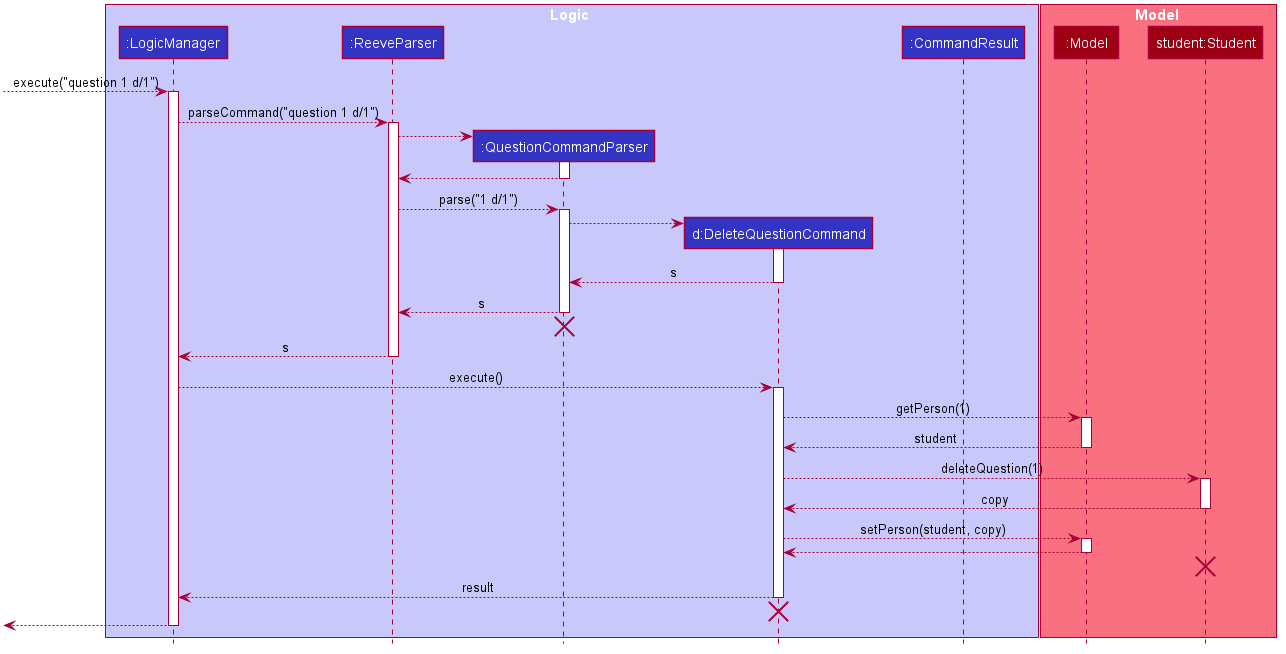

The diagram above was rendered by PlantUML. Its source (embedded in the PNG):
@startuml








skinparam BackgroundColor #FFFFFFF

skinparam Shadowing false

skinparam Class {
    FontColor #FFFFFF
    BorderThickness 1
    BorderColor #FFFFFF
    StereotypeFontColor #FFFFFF
    FontName Arial
}

skinparam Actor {
    BorderColor #000000
    Color #000000
    FontName Arial
}

skinparam Sequence {
    MessageAlign center
    BoxFontSize 15
    BoxPadding 0
    BoxFontColor #FFFFFF
    FontName Arial
}

skinparam Participant {
    FontColor #FFFFFFF
    Padding 20
}

skinparam MinClassWidth 50
skinparam ParticipantPadding 10
skinparam Shadowing false
skinparam DefaultTextAlignment center
skinparam packageStyle Rectangle

hide footbox
hide members
hide circle

box Logic #C8C8FA
participant ":LogicManager" as LogicManager #3333C4
participant ":ReeveParser" as ReeveParser #3333C4
participant ":QuestionCommandParser" as QuestionCommandParser #3333C4
participant "d:DeleteQuestionCommand" as DeleteQuestionCommand #3333C4
participant ":CommandResult" as CommandResult #3333C4
end box

box Model #F97181
participant ":Model" as Model #9D0012
participant "student:Student" as Student #9D0012
end box

[--> LogicManager : execute("question 1 d/1")
activate LogicManager

LogicManager --> ReeveParser : parseCommand("question 1 d/1")
activate ReeveParser

create QuestionCommandParser
ReeveParser --> QuestionCommandParser
activate QuestionCommandParser

QuestionCommandParser --> ReeveParser
deactivate QuestionCommandParser

ReeveParser --> QuestionCommandParser : parse("1 d/1")
activate QuestionCommandParser

create DeleteQuestionCommand
QuestionCommandParser --> DeleteQuestionCommand
activate DeleteQuestionCommand

DeleteQuestionCommand --> QuestionCommandParser : s
deactivate DeleteQuestionCommand

QuestionCommandParser --> ReeveParser : s
deactivate QuestionCommandParser

QuestionCommandParser -[hidden]-> ReeveParser
destroy QuestionCommandParser

ReeveParser --> LogicManager : s
deactivate ReeveParser

LogicManager --> DeleteQuestionCommand : execute()
activate DeleteQuestionCommand

DeleteQuestionCommand --> Model : getPerson(1)
activate Model

Model --> DeleteQuestionCommand : student
deactivate Model

DeleteQuestionCommand --> Student : deleteQuestion(1)
activate Student

Student --> DeleteQuestionCommand : copy
deactivate Student

DeleteQuestionCommand --> Model : setPerson(student, copy)
activate Model

Model --> DeleteQuestionCommand
deactivate Model

Student -[hidden]-> Model
destroy Student

DeleteQuestionCommand --> LogicManager : result
deactivate DeleteQuestionCommand

DeleteQuestionCommand -[hidden]-> LogicManager
destroy DeleteQuestionCommand

[<-- LogicManager
deactivate LogicManager
@enduml